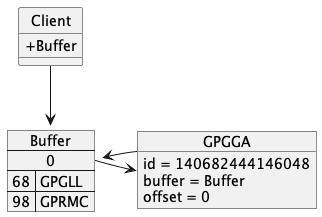

The diagram above was rendered by PlantUML. Its source (embedded in the PNG):
@startuml flyweight-circular.png
'figure 13: The Flyweight Classes'
skinparam monochrome true
skinparam handwritten false
skinparam shadowing false
skinparam classAttributeIconSize 0
hide class circle
hide abstract circle


object "GPGGA" as gpgga {
  id = 140682444146048
  buffer = Buffer
  offset = 0
}


map Buffer {
 0 *-> gpgga
 68 => GPGLL
 98 => GPRMC
}

class Client {
    + Buffer
}

Client --> Buffer
gpgga --> Buffer

@enduml